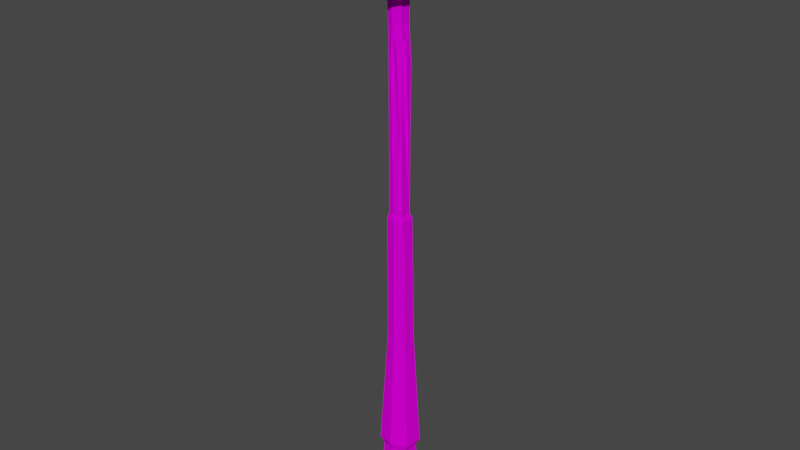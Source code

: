 # Source: Lanza.blend  (saved by Blender 3.2.14; exported with 4.5.12 LTS)
import bpy
from mathutils import Matrix  # noqa: F401  (used for matrix-valued properties, if any)

bpy.ops.wm.read_factory_settings(use_empty=True)
scene = bpy.context.scene
scene.name = 'Scene'

# ---- collections
col_collection = bpy.data.collections.new('Collection'); scene.collection.children.link(col_collection)

# ---- images (referenced by path relative to the original .blend; pixels are not part of the script)
import os
ASSET_DIR = os.environ.get("B2B_ASSET_DIR", "")  # directory of the original .blend (textures are referenced by path, not embedded)
HERE = os.path.dirname(os.path.abspath(__file__))  # packed textures are extracted next to this script under _unpacked/

def load_image(name, relpath, width, height, colorspace="sRGB"):
    """Load a texture the original file referenced (path relative to the .blend, or extracted next to this script)."""
    p = next((c for c in (os.path.join(HERE, relpath), os.path.join(ASSET_DIR, relpath)) if relpath and os.path.exists(c)), "")
    if p:
        img = bpy.data.images.load(p, check_existing=True)
        img.name = name
    else:  # same state as the original file: an image datablock whose file is absent (Cycles renders it pink)
        img = bpy.data.images.new(name, width, height)
        img.source = "FILE"
        img.filepath = "//" + (relpath or name)
    img.colorspace_settings.name = colorspace
    return img
img_sin_t_tulo___copia_png = load_image('Sin título - copia.png', 'Sin título - copia.png', 1024, 1024, 'sRGB')

# ---- materials (node trees are filled in below, after node groups)
mat_material = bpy.data.materials.new('Material')
mat_material.alpha_threshold = 0.0
mat_material.use_transparent_shadow = False
mat_material.line_color = (0.0, 0.0, 0.0, 1.0)

# ---- material node trees
mat_material.use_nodes = True; mat_material.node_tree.nodes.clear()
_N = mat_material.node_tree.nodes; _L = mat_material.node_tree.links
n0 = _N.new('ShaderNodeOutputMaterial'); n0.name = 'Material Output'; n0.location = (300, 300)
n1 = _N.new('ShaderNodeBsdfPrincipled'); n1.name = 'Principled BSDF'; n1.location = (10, 300)
n1.distribution = 'GGX'
n1.subsurface_method = 'RANDOM_WALK_SKIN'
n1.inputs[2].default_value = 0.0
n1.inputs[3].default_value = 1.45
n1.inputs[13].default_value = 0.0
n1.inputs[27].default_value = (0.0, 0.0, 0.0, 1.0)
n1.inputs[28].default_value = 1.0
n2 = _N.new('ShaderNodeTexImage'); n2.name = 'Image Texture'; n2.location = (-465, 172)
n2.image = img_sin_t_tulo___copia_png
_L.new(n1.outputs[0], n0.inputs[0])
_L.new(n2.outputs[0], n1.inputs[0])
n0.is_active_output = True

# ---- world
world_world = bpy.data.worlds.new('World'); scene.world = world_world
world_world.use_nodes = True; world_world.node_tree.nodes.clear()
_N = world_world.node_tree.nodes; _L = world_world.node_tree.links
n0 = _N.new('ShaderNodeOutputWorld'); n0.name = 'World Output'; n0.location = (300, 300)
n1 = _N.new('ShaderNodeBackground'); n1.name = 'Background'; n1.location = (10, 300)
n1.inputs[0].default_value = (0.05088, 0.05088, 0.05088, 1.0)
_L.new(n1.outputs[0], n0.inputs[0])
n0.is_active_output = True
world_world.color = (0.05088, 0.05088, 0.05088)
world_world.use_sun_shadow = False
world_world.sun_shadow_jitter_overblur = 0.0

# ---- meshes
me_cube = bpy.data.meshes.new('Cube')
me_cube.from_pydata([(0.7145, 0.4575, 0.7369), (0.7145, -0.4308, 0.7369), (-0.7145, 0.4591, 0.7369), (-0.7145, -0.4531, 0.7369), (0.0, -0.6531, 0.7369), (0.0, 0.6492, 0.7369), (0.6176, 0.4011, 2.916), (0.6176, -0.3453, 2.916), (-0.6176, 0.3642, 2.916), (-0.6176, -0.4026, 2.916), (-3.725e-09, -0.5524, 2.916), (-3.725e-09, 0.5267, 2.916), (0.3429, 0.2083, 14.94), (0.3429, -0.2693, 14.94), (-0.3429, 0.2014, 14.93), (-0.3429, -0.2759, 14.95), (-5.588e-09, -0.3715, 14.95), (-5.588e-09, 0.3106, 14.94), (0.3166, 0.1641, 23.2), (0.2985, -0.2941, 23.15), (-0.3375, 0.1692, 23.14), (-0.3526, -0.2897, 23.1), (-0.05903, -0.3966, 23.2), (-0.01046, 0.2714, 23.22), (0.4981, -0.2988, 0.02471), (0.4981, 0.3204, 0.02471), (0.9068, -0.4901, 24.95), (-1.097, 0.3564, 25.29), (0.0, 0.454, 0.02471), (-0.4626, 1.258, 25.16), (0.9603, 0.7783, 25.17), (0.3898, -1.229, 25.01), (-1.042, -0.7805, 25.14), (0.0, -0.4538, 0.02471), (0.4478, -0.1562, 21.87), (0.3142, -0.04513, 23.09), (0.4478, 0.1349, 21.72), (-0.0004984, 0.4156, 21.86), (-0.4488, 0.1354, 21.4), (-0.3375, -0.05448, 22.9), (-0.4488, -0.03759, 21.72), (-0.04307, -0.3882, 23.09), (-0.1891, -0.414, 21.65), (0.1772, -0.4305, 22.0), (-3.725e-09, -0.6814, 3.238), (-0.7712, -0.4914, 3.238), (0.7712, 0.4961, 3.238), (0.7712, -0.4207, 3.238), (-0.7712, 0.4585, 3.238), (-3.725e-09, 0.6592, 3.238), (0.4281, -0.3077, 14.75), (-5.588e-09, -0.4368, 14.75), (-0.4281, -0.3173, 14.75), (0.4281, 0.2875, 14.75), (-0.4281, 0.2797, 14.74), (-5.588e-09, 0.4166, 14.74), (0.3286, -0.3361, 24.1), (-0.07972, -0.4266, 23.98), (-0.3684, -0.3319, 24.03), (-0.3383, 0.1748, 24.09), (0.005801, 0.2815, 24.17), (0.3499, 0.1689, 24.15), (0.4586, -0.273, 8.921), (0.0, -0.4216, 8.921), (-0.4586, -0.2808, 8.921), (-0.4586, 0.3695, 8.921), (0.0, 0.5068, 8.921), (0.4586, 0.3752, 8.921), (-0.4981, -0.3144, 0.02471), (-0.4981, 0.3215, 0.02471), (0.4227, 0.6634, 26.85), (-0.4011, -0.5909, 26.85), (-0.8782, -0.005446, 26.86), (-0.2895, 0.8107, 26.86), (0.8448, 0.0268, 26.86), (0.2613, -0.79, 26.86), (-0.05725, 0.6949, 27.16), (0.05014, -0.6204, 27.16), (-0.5699, -0.4248, 27.16), (-0.6192, 0.4142, 27.16), (0.5555, 0.4552, 27.16), (0.6003, -0.4029, 27.16), (-0.1086, 0.1214, 28.2), (0.0877, -0.07678, 28.2), (-0.03165, -0.1359, 28.2), (-0.1606, -0.00563, 28.2), (0.01932, 0.1718, 28.2), (0.1485, 0.04143, 28.2), (0.6332, 0.9303, 25.5), (1.049, -0.04282, 25.69), (0.518, -0.9721, 25.41), (-0.5568, -0.9593, 25.69), (-0.9417, -0.2563, 25.85), (-0.8727, 0.7442, 25.82), (-0.007565, 0.0194, 28.67), (0.5501, 0.6371, 26.67), (0.8799, -0.1109, 26.67), (-0.9101, 0.1386, 26.67), (-0.1771, 0.9021, 26.67), (0.1396, -0.8817, 26.67), (-0.522, -0.5725, 26.67), (-0.1425, 0.6213, 27.35), (0.4473, 0.5044, 27.35), (-0.461, -0.4806, 27.35), (-0.6167, 0.2893, 27.35), (0.604, -0.271, 27.35), (0.1269, -0.5464, 27.35), (0.3301, 0.5202, 26.94), (0.6639, 0.02732, 26.94), (-0.6955, -0.005554, 26.94), (-0.2272, 0.6351, 26.94), (0.205, -0.609, 26.94), (-0.3167, -0.4537, 26.94), (-0.1362, 0.5663, 27.08), (0.3964, 0.4425, 27.08), (-0.4101, -0.4069, 27.08), (-0.5602, 0.2661, 27.08), (0.5451, -0.2534, 27.08), (0.1251, -0.4979, 27.08), (0.7149, -0.7193, 24.38), (-0.06491, -1.273, 24.38), (0.004847, 1.331, 24.96), (1.208, 0.4332, 24.78), (-1.268, -0.3667, 24.72), (-0.9117, 0.6907, 25.03), (-0.7306, 0.9155, 25.6), (0.4383, 1.008, 25.72), (-1.005, -0.06572, 25.63), (-0.7508, -0.8419, 25.47), (1.047, -0.2373, 25.48), (0.6814, -0.8449, 25.63), (0.7692, -0.4299, 24.99), (0.3307, -1.058, 25.05), (-0.4129, 1.087, 25.24), (0.813, 0.6634, 25.23), (-0.9019, -0.6725, 25.2), (-0.9559, 0.3104, 25.36), (-0.6401, 0.7919, 25.54), (0.5419, 0.8061, 25.44), (-0.8809, -0.05903, 25.57), (-0.6606, -0.7325, 25.42), (0.902, -0.2074, 25.42), (0.4416, -0.8466, 25.35)], [], [(1, 0, 6, 7), (2, 3, 9, 8), (12, 13, 50, 53), (13, 16, 51, 50), (0, 5, 11, 6), (3, 4, 10, 9), (5, 2, 8, 11), (4, 1, 7, 10), (12, 17, 37, 18), (17, 14, 20, 37), (8, 9, 45, 48), (16, 15, 52, 51), (11, 8, 48, 49), (17, 12, 53, 55), (59, 58, 120, 123), (57, 56, 122, 119), (13, 12, 18, 36, 35, 34, 19), (16, 13, 19, 43, 41), (14, 15, 21, 40, 39, 38, 20), (15, 16, 41, 42, 21), (58, 57, 119, 120), (60, 59, 123, 124), (61, 60, 124, 121), (56, 61, 121, 122), (1, 4, 33, 24), (2, 5, 28, 69), (0, 1, 24, 25), (19, 34, 35, 36, 18), (18, 37, 23), (37, 20, 23), (20, 38, 39, 40, 21), (21, 42, 41, 22), (41, 43, 19, 22), (65, 64, 52, 54), (63, 62, 50, 51), (64, 63, 51, 52), (66, 65, 54, 55), (67, 66, 55, 53), (62, 67, 53, 50), (6, 11, 49, 46), (14, 17, 55, 54), (9, 10, 44, 45), (15, 14, 54, 52), (10, 7, 47, 44), (7, 6, 46, 47), (19, 18, 61, 56), (18, 23, 60, 61), (23, 20, 59, 60), (21, 22, 57, 58), (22, 19, 56, 57), (20, 21, 58, 59), (47, 46, 67, 62), (46, 49, 66, 67), (49, 48, 65, 66), (45, 44, 63, 64), (44, 47, 62, 63), (48, 45, 64, 65), (4, 3, 68, 33), (5, 0, 25, 28), (3, 2, 69, 68), (24, 33, 28, 25), (68, 69, 28, 33), (89, 126, 98, 95), (91, 130, 96, 99), (130, 89, 95, 96), (92, 91, 99, 100), (93, 92, 100, 97), (126, 93, 97, 98), (107, 110, 116, 113), (111, 108, 114, 117), (108, 107, 113, 114), (112, 111, 117, 118), (109, 112, 118, 115), (110, 109, 115, 116), (103, 106, 83, 84), (104, 103, 84, 85), (101, 104, 85, 82), (105, 102, 86, 87), (102, 101, 82, 86), (106, 105, 87, 83), (134, 133, 137, 138), (133, 136, 139, 137), (136, 135, 140, 139), (132, 131, 141, 142), (135, 132, 142, 140), (131, 134, 138, 141), (87, 86, 94), (86, 82, 94), (83, 87, 94), (84, 83, 94), (85, 84, 94), (82, 85, 94), (70, 74, 96, 95), (72, 73, 98, 97), (74, 75, 99, 96), (71, 72, 97, 100), (73, 70, 95, 98), (75, 71, 100, 99), (80, 76, 101, 102), (79, 78, 103, 104), (81, 80, 102, 105), (78, 77, 106, 103), (76, 79, 104, 101), (77, 81, 105, 106), (107, 108, 74, 70), (109, 110, 73, 72), (108, 111, 75, 74), (112, 109, 72, 71), (110, 107, 70, 73), (111, 112, 71, 75), (114, 113, 76, 80), (116, 115, 78, 79), (117, 114, 80, 81), (115, 118, 77, 78), (113, 116, 79, 76), (118, 117, 81, 77), (26, 31, 120, 119), (29, 30, 122, 121), (31, 32, 123, 120), (27, 29, 121, 124), (30, 26, 119, 122), (32, 27, 124, 123), (88, 125, 93, 126), (125, 127, 92, 93), (127, 128, 91, 92), (90, 129, 89, 130), (128, 90, 130, 91), (129, 88, 126, 89), (131, 132, 31, 26), (133, 134, 30, 29), (132, 135, 32, 31), (136, 133, 29, 27), (134, 131, 26, 30), (135, 136, 27, 32), (138, 137, 125, 88), (137, 139, 127, 125), (139, 140, 128, 127), (142, 141, 129, 90), (140, 142, 90, 128), (141, 138, 88, 129)])
_uv = me_cube.uv_layers.new(name='UVMap')
_uv.uv.foreach_set('vector', [0.7469, 0.2085, 0.7469, 0.2085, 0.7469, 0.2085, 0.7469, 0.2085, 0.7469, 0.2085, 0.7469, 0.2085, 0.7469, 0.2085, 0.7469, 0.2085, 0.3813, 0.9395, 0.3813, 0.9395, 0.3813, 0.9395, 0.3813, 0.9395, 0.3813, 0.9395, 0.3813, 0.9395, 0.3813, 0.9395, 0.3813, 0.9395, 0.7469, 0.2085, 0.7469, 0.2085, 0.7469, 0.2085, 0.7469, 0.2085, 0.7469, 0.2085, 0.7469, 0.2085, 0.7469, 0.2085, 0.7469, 0.2085, 0.7469, 0.2085, 0.7469, 0.2085, 0.7469, 0.2085, 0.7469, 0.2085, 0.7469, 0.2085, 0.7469, 0.2085, 0.7469, 0.2085, 0.7469, 0.2085, 0.7469, 0.2085, 0.7469, 0.2085, 0.7469, 0.2085, 0.7469, 0.2085, 0.7469, 0.2085, 0.7469, 0.2085, 0.7469, 0.2085, 0.7469, 0.2085, 0.3813, 0.9395, 0.3813, 0.9395, 0.3813, 0.9395, 0.3813, 0.9395, 0.3813, 0.9395, 0.3813, 0.9395, 0.3813, 0.9395, 0.3813, 0.9395, 0.3813, 0.9395, 0.3813, 0.9395, 0.3813, 0.9395, 0.3813, 0.9395, 0.3813, 0.9395, 0.3813, 0.9395, 0.3813, 0.9395, 0.3813, 0.9395, 0.65, 0.9215, 0.65, 0.9215, 0.65, 0.9215, 0.65, 0.9215, 0.65, 0.9215, 0.65, 0.9215, 0.65, 0.9215, 0.65, 0.9215, 0.7469, 0.2085, 0.7469, 0.2085, 0.7469, 0.2085, 0.7469, 0.2085, 0.7469, 0.2085, 0.7469, 0.2085, 0.7469, 0.2085, 0.7469, 0.2085, 0.7469, 0.2085, 0.7469, 0.2085, 0.7469, 0.2085, 0.7469, 0.2085, 0.7469, 0.2085, 0.7469, 0.2085, 0.7469, 0.2085, 0.7469, 0.2085, 0.7469, 0.2085, 0.7469, 0.2085, 0.7469, 0.2085, 0.7469, 0.2085, 0.7469, 0.2085, 0.7469, 0.2085, 0.7469, 0.2085, 0.7469, 0.2085, 0.65, 0.9215, 0.65, 0.9215, 0.65, 0.9215, 0.65, 0.9215, 0.65, 0.9215, 0.65, 0.9215, 0.65, 0.9215, 0.65, 0.9215, 0.65, 0.9215, 0.65, 0.9215, 0.65, 0.9215, 0.65, 0.9215, 0.65, 0.9215, 0.65, 0.9215, 0.65, 0.9215, 0.65, 0.9215, 0.7469, 0.2085, 0.7469, 0.2085, 0.7469, 0.2085, 0.7469, 0.2085, 0.7469, 0.2085, 0.7469, 0.2085, 0.7469, 0.2085, 0.7469, 0.2085, 0.7469, 0.2085, 0.7469, 0.2085, 0.7469, 0.2085, 0.7469, 0.2085, 0.8563, 0.204, 0.8563, 0.204, 0.8563, 0.204, 0.8563, 0.204, 0.8563, 0.204, 0.8563, 0.204, 0.8563, 0.204, 0.8563, 0.204, 0.8563, 0.204, 0.8562, 0.204, 0.8563, 0.204, 0.8562, 0.204, 0.8563, 0.204, 0.8563, 0.204, 0.8563, 0.204, 0.8563, 0.204, 0.8563, 0.204, 0.8563, 0.204, 0.8563, 0.204, 0.8563, 0.204, 0.8563, 0.204, 0.8563, 0.204, 0.8563, 0.204, 0.8563, 0.204, 0.3844, 0.9439, 0.3844, 0.9439, 0.3844, 0.9439, 0.3844, 0.9439, 0.3844, 0.9439, 0.3844, 0.9439, 0.3844, 0.9439, 0.3844, 0.9439, 0.3844, 0.9439, 0.3844, 0.9439, 0.3844, 0.9439, 0.3844, 0.9439, 0.3844, 0.9439, 0.3844, 0.9439, 0.3844, 0.9439, 0.3844, 0.9439, 0.3844, 0.9439, 0.3844, 0.9439, 0.3844, 0.9439, 0.3844, 0.9439, 0.3844, 0.9439, 0.3844, 0.9439, 0.3844, 0.9439, 0.3844, 0.9439, 0.3813, 0.9395, 0.3813, 0.9395, 0.3813, 0.9395, 0.3813, 0.9395, 0.3813, 0.9395, 0.3813, 0.9395, 0.3813, 0.9395, 0.3813, 0.9395, 0.3813, 0.9395, 0.3813, 0.9395, 0.3813, 0.9395, 0.3813, 0.9395, 0.3813, 0.9395, 0.3813, 0.9395, 0.3813, 0.9395, 0.3813, 0.9395, 0.3813, 0.9395, 0.3813, 0.9395, 0.3813, 0.9395, 0.3813, 0.9395, 0.3813, 0.9395, 0.3813, 0.9395, 0.3813, 0.9395, 0.3813, 0.9395, 0.8563, 0.204, 0.8563, 0.204, 0.8563, 0.204, 0.8562, 0.204, 0.8563, 0.204, 0.8563, 0.204, 0.8563, 0.204, 0.8563, 0.204, 0.8563, 0.204, 0.8562, 0.204, 0.8563, 0.204, 0.8563, 0.204, 0.8563, 0.204, 0.8563, 0.204, 0.8563, 0.204, 0.8563, 0.204, 0.8563, 0.204, 0.8563, 0.204, 0.8562, 0.204, 0.8563, 0.204, 0.8562, 0.204, 0.8563, 0.204, 0.8563, 0.204, 0.8563, 0.204, 0.3844, 0.9439, 0.3844, 0.9439, 0.3844, 0.9439, 0.3844, 0.9439, 0.3844, 0.9439, 0.3844, 0.9439, 0.3844, 0.9439, 0.3844, 0.9439, 0.3844, 0.9439, 0.3844, 0.9439, 0.3844, 0.9439, 0.3844, 0.9439, 0.3844, 0.9439, 0.3844, 0.9439, 0.3844, 0.9439, 0.3844, 0.9439, 0.3844, 0.9439, 0.3844, 0.9439, 0.3844, 0.9439, 0.3844, 0.9439, 0.3844, 0.9439, 0.3844, 0.9439, 0.3844, 0.9439, 0.3844, 0.9439, 0.7469, 0.2085, 0.7469, 0.2085, 0.7469, 0.2085, 0.7469, 0.2085, 0.7469, 0.2085, 0.7469, 0.2085, 0.7469, 0.2085, 0.7469, 0.2085, 0.7469, 0.2085, 0.7469, 0.2085, 0.7469, 0.2085, 0.7469, 0.2085, 0.7469, 0.2085, 0.7469, 0.2085, 0.7469, 0.2085, 0.7469, 0.2085, 0.7469, 0.2085, 0.7469, 0.2085, 0.7469, 0.2085, 0.7469, 0.2085, 0.65, 0.9215, 0.65, 0.9215, 0.65, 0.9215, 0.65, 0.9215, 0.65, 0.9215, 0.65, 0.9215, 0.65, 0.9215, 0.65, 0.9215, 0.65, 0.9215, 0.65, 0.9215, 0.65, 0.9215, 0.65, 0.9215, 0.65, 0.9215, 0.65, 0.9215, 0.65, 0.9215, 0.65, 0.9215, 0.65, 0.9215, 0.65, 0.9215, 0.65, 0.9215, 0.65, 0.9215, 0.65, 0.9215, 0.65, 0.9215, 0.65, 0.9215, 0.65, 0.9215, 0.1469, 0.926, 0.1469, 0.926, 0.1469, 0.926, 0.1469, 0.926, 0.1469, 0.926, 0.1469, 0.926, 0.1469, 0.926, 0.1469, 0.926, 0.1469, 0.926, 0.1469, 0.926, 0.1469, 0.926, 0.1469, 0.926, 0.1469, 0.926, 0.1469, 0.926, 0.1469, 0.926, 0.1469, 0.926, 0.1469, 0.926, 0.1469, 0.926, 0.1469, 0.926, 0.1469, 0.926, 0.1469, 0.926, 0.1469, 0.926, 0.1469, 0.926, 0.1469, 0.926, 0.65, 0.9215, 0.65, 0.9215, 0.65, 0.9215, 0.65, 0.9215, 0.65, 0.9215, 0.65, 0.9215, 0.65, 0.9215, 0.65, 0.9215, 0.65, 0.9215, 0.65, 0.9215, 0.65, 0.9215, 0.65, 0.9215, 0.65, 0.9215, 0.65, 0.9215, 0.65, 0.9215, 0.65, 0.9215, 0.65, 0.9215, 0.65, 0.9215, 0.65, 0.9215, 0.65, 0.9215, 0.65, 0.9215, 0.65, 0.9215, 0.65, 0.9215, 0.65, 0.9215, 0.1469, 0.926, 0.1469, 0.926, 0.1469, 0.926, 0.1469, 0.926, 0.1469, 0.926, 0.1469, 0.926, 0.1469, 0.926, 0.1469, 0.926, 0.1469, 0.926, 0.1469, 0.926, 0.1469, 0.926, 0.1469, 0.926, 0.1469, 0.926, 0.1469, 0.926, 0.1469, 0.926, 0.1469, 0.926, 0.1469, 0.926, 0.1469, 0.926, 0.1469, 0.926, 0.1469, 0.926, 0.1469, 0.926, 0.1469, 0.926, 0.1469, 0.926, 0.1469, 0.926, 0.65, 0.9215, 0.65, 0.9215, 0.65, 0.9215, 0.65, 0.9215, 0.65, 0.9215, 0.65, 0.9215, 0.65, 0.9215, 0.65, 0.9215, 0.65, 0.9215, 0.65, 0.9215, 0.65, 0.9215, 0.65, 0.9215, 0.65, 0.9215, 0.65, 0.9215, 0.65, 0.9215, 0.65, 0.9215, 0.65, 0.9215, 0.65, 0.9215, 0.65, 0.9215, 0.65, 0.9215, 0.65, 0.9215, 0.65, 0.9215, 0.65, 0.9215, 0.65, 0.9215, 0.65, 0.9215, 0.65, 0.9215, 0.65, 0.9215, 0.65, 0.9215, 0.65, 0.9215, 0.65, 0.9215, 0.65, 0.9215, 0.65, 0.9215, 0.65, 0.9215, 0.65, 0.9215, 0.65, 0.9215, 0.65, 0.9215, 0.65, 0.9215, 0.65, 0.9215, 0.65, 0.9215, 0.65, 0.9215, 0.65, 0.9215, 0.65, 0.9215, 0.65, 0.9215, 0.65, 0.9215, 0.65, 0.9215, 0.65, 0.9215, 0.65, 0.9215, 0.65, 0.9215, 0.65, 0.9215, 0.65, 0.9215, 0.65, 0.9215, 0.65, 0.9215, 0.65, 0.9215, 0.65, 0.9215, 0.65, 0.9215, 0.65, 0.9215, 0.65, 0.9215, 0.65, 0.9215, 0.65, 0.9215, 0.65, 0.9215, 0.65, 0.9215, 0.65, 0.9215, 0.65, 0.9215, 0.65, 0.9215, 0.65, 0.9215, 0.65, 0.9215, 0.65, 0.9215, 0.65, 0.9215, 0.65, 0.9215, 0.65, 0.9215, 0.65, 0.9215, 0.65, 0.9215, 0.65, 0.9215, 0.65, 0.9215, 0.65, 0.9215, 0.65, 0.9215, 0.65, 0.9215, 0.65, 0.9215, 0.65, 0.9215, 0.65, 0.9215, 0.65, 0.9215, 0.65, 0.9215, 0.65, 0.9215, 0.65, 0.9215, 0.65, 0.9215, 0.65, 0.9215, 0.65, 0.9215, 0.65, 0.9215, 0.65, 0.9215, 0.65, 0.9215, 0.65, 0.9215, 0.65, 0.9215, 0.65, 0.9215, 0.65, 0.9215, 0.65, 0.9215, 0.65, 0.9215, 0.65, 0.9215, 0.65, 0.9215, 0.65, 0.9215, 0.65, 0.9215, 0.65, 0.9215, 0.65, 0.9215, 0.65, 0.9215, 0.65, 0.9215, 0.65, 0.9215, 0.65, 0.9215, 0.65, 0.9215, 0.65, 0.9215, 0.65, 0.9215, 0.65, 0.9215, 0.65, 0.9215, 0.65, 0.9215, 0.65, 0.9215, 0.65, 0.9215, 0.65, 0.9215, 0.65, 0.9215, 0.65, 0.9215, 0.65, 0.9215, 0.65, 0.9215, 0.65, 0.9215, 0.65, 0.9215, 0.65, 0.9215, 0.65, 0.9215, 0.65, 0.9215, 0.65, 0.9215, 0.65, 0.9215, 0.65, 0.9215, 0.65, 0.9215, 0.65, 0.9215, 0.65, 0.9215, 0.65, 0.9215, 0.65, 0.9215, 0.65, 0.9215, 0.65, 0.9215, 0.65, 0.9215, 0.65, 0.9215, 0.65, 0.9215, 0.65, 0.9215, 0.65, 0.9215, 0.65, 0.9215, 0.65, 0.9215, 0.65, 0.9215, 0.65, 0.9215, 0.65, 0.9215, 0.65, 0.9215, 0.65, 0.9215, 0.65, 0.9215, 0.65, 0.9215, 0.65, 0.9215, 0.65, 0.9215, 0.65, 0.9215, 0.65, 0.9215, 0.65, 0.9215, 0.65, 0.9215, 0.65, 0.9215, 0.65, 0.9215, 0.65, 0.9215, 0.65, 0.9215, 0.65, 0.9215, 0.65, 0.9215, 0.65, 0.9215, 0.65, 0.9215, 0.65, 0.9215, 0.65, 0.9215, 0.65, 0.9215, 0.65, 0.9215, 0.65, 0.9215, 0.65, 0.9215, 0.65, 0.9215, 0.65, 0.9215, 0.65, 0.9215, 0.65, 0.9215, 0.65, 0.9215, 0.65, 0.9215, 0.65, 0.9215, 0.65, 0.9215, 0.65, 0.9215, 0.65, 0.9215, 0.65, 0.9215, 0.65, 0.9215, 0.65, 0.9215, 0.65, 0.9215, 0.65, 0.9215, 0.65, 0.9215, 0.65, 0.9215, 0.65, 0.9215, 0.65, 0.9215, 0.65, 0.9215, 0.65, 0.9215, 0.65, 0.9215, 0.65, 0.9215, 0.65, 0.9215, 0.65, 0.9215, 0.65, 0.9215, 0.65, 0.9215, 0.65, 0.9215, 0.65, 0.9215, 0.65, 0.9215, 0.65, 0.9215, 0.65, 0.9215, 0.65, 0.9215, 0.65, 0.9215, 0.65, 0.9215, 0.65, 0.9215, 0.65, 0.9215, 0.65, 0.9215, 0.65, 0.9215, 0.65, 0.9215, 0.65, 0.9215, 0.65, 0.9215])
me_cube.materials.append(mat_material)
me_cube.use_mirror_vertex_groups = False
me_cube.update()

# ---- objects
ob_cube = bpy.data.objects.new('Cube', me_cube)

# ---- transforms, parenting, visibility, modifiers, constraints
ob_cube.location = (0.0, 0.0, 0.0)
ob_cube.scale = (0.05, 0.05, 0.05)
ob_cube.lock_rotations_4d = False
ob_cube.empty_display_type = 'ARROWS'
ob_cube.lineart.crease_threshold = 0.0

# ---- collection membership
col_collection.objects.link(ob_cube)

# ---- scene / render settings (as saved in the file)
scene.frame_start = 1; scene.frame_end = 250; scene.frame_set(0)
scene.render.engine = 'BLENDER_EEVEE_NEXT'
scene.cycles.sampling_pattern = 'TABULATED_SOBOL'
scene.cycles.use_light_tree = False
scene.view_settings.view_transform = 'Filmic'
bpy.context.view_layer.update()

# ---- added for rendering (the .blend has no active camera and no usable light): camera, sun
cam_auto = bpy.data.cameras.new('AutoCamera')
cam_auto.lens = 50.0
cam_auto.sensor_width = 36.0
cam_auto.clip_end = 1000.0
ob_auto_camera = bpy.data.objects.new('AutoCamera', cam_auto)
scene.collection.objects.link(ob_auto_camera)
ob_auto_camera.location = (1.33423, -1.60144, 1.78604)
ob_auto_camera.rotation_euler = (1.09748, -7.21219e-08, 0.694738)
scene.camera = ob_auto_camera
light_auto_sun = bpy.data.lights.new('AutoSun', 'SUN')
light_auto_sun.energy = 3.0
light_auto_sun.angle = 0.0523599
ob_auto_sun = bpy.data.objects.new('AutoSun', light_auto_sun)
scene.collection.objects.link(ob_auto_sun)
ob_auto_sun.rotation_euler = (0.872665, 0.174533, 0.523599)
bpy.context.view_layer.update()
